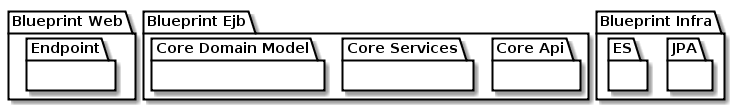

The diagram above was rendered by PlantUML. Its source (embedded in the PNG):
@startuml
!pragma graphviz_dot jdot
skinparam componentStyle uml2



package "Blueprint Web" {
	package "Endpoint" {

	}
}

package "Blueprint Ejb" {
	package "Core Api" {

	}

	package "Core Services" {

	}

	package "Core Domain Model" {

	}
}

package "Blueprint Infra" {
	package "JPA" {

	}

	package "ES" {

	}
}
@enduml